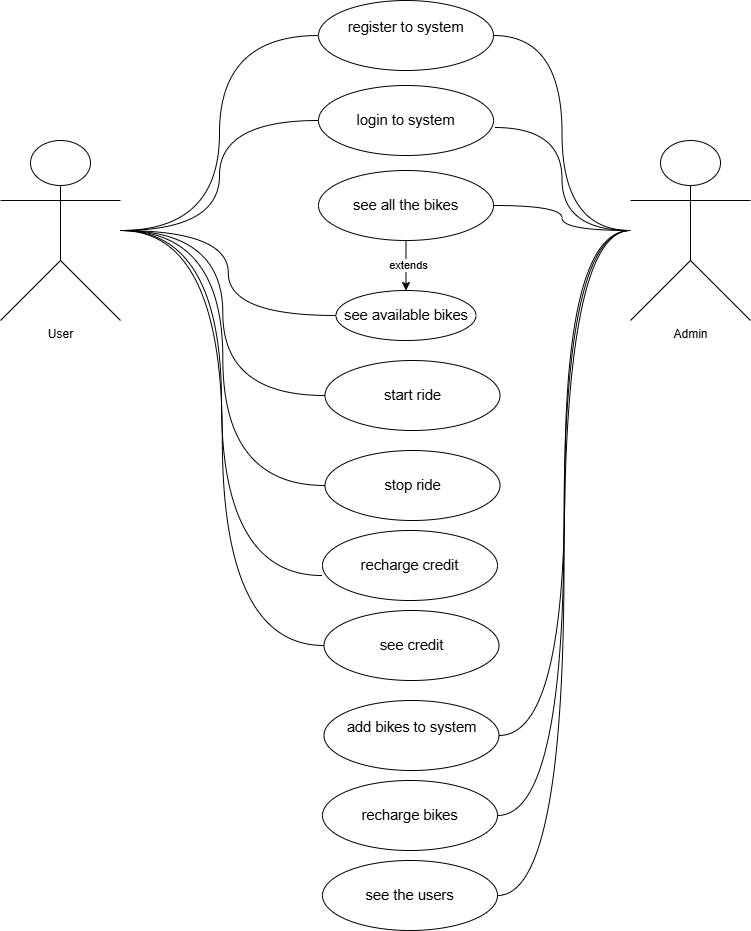

The diagram above was exported from draw.io. Its source (the exported page's mxGraphModel, read from the mxfile embedded in the PNG):
<mxGraphModel dx="1050" dy="557" grid="1" gridSize="10" guides="1" tooltips="1" connect="1" arrows="1" fold="1" page="1" pageScale="1" pageWidth="850" pageHeight="1100" math="0" shadow="0">
  <root>
    <mxCell id="0" />
    <mxCell id="1" parent="0" />
    <mxCell id="ZC73WA0iKfkPs1EN0aNV-23" style="edgeStyle=orthogonalEdgeStyle;rounded=0;orthogonalLoop=1;jettySize=auto;html=1;entryX=0;entryY=0.5;entryDx=0;entryDy=0;endArrow=none;endFill=0;curved=1;" parent="1" source="ZC73WA0iKfkPs1EN0aNV-1" target="ZC73WA0iKfkPs1EN0aNV-5" edge="1">
      <mxGeometry relative="1" as="geometry" />
    </mxCell>
    <mxCell id="ZC73WA0iKfkPs1EN0aNV-24" style="edgeStyle=orthogonalEdgeStyle;rounded=0;orthogonalLoop=1;jettySize=auto;html=1;entryX=0;entryY=0.5;entryDx=0;entryDy=0;endArrow=none;endFill=0;curved=1;" parent="1" source="ZC73WA0iKfkPs1EN0aNV-1" target="ZC73WA0iKfkPs1EN0aNV-7" edge="1">
      <mxGeometry relative="1" as="geometry" />
    </mxCell>
    <mxCell id="ZC73WA0iKfkPs1EN0aNV-30" style="edgeStyle=orthogonalEdgeStyle;rounded=0;orthogonalLoop=1;jettySize=auto;html=1;entryX=0;entryY=0.5;entryDx=0;entryDy=0;endArrow=none;endFill=0;curved=1;" parent="1" source="ZC73WA0iKfkPs1EN0aNV-1" target="ZC73WA0iKfkPs1EN0aNV-27" edge="1">
      <mxGeometry relative="1" as="geometry" />
    </mxCell>
    <mxCell id="ZC73WA0iKfkPs1EN0aNV-31" style="edgeStyle=orthogonalEdgeStyle;rounded=0;orthogonalLoop=1;jettySize=auto;html=1;entryX=0;entryY=0.5;entryDx=0;entryDy=0;endArrow=none;endFill=0;curved=1;" parent="1" source="ZC73WA0iKfkPs1EN0aNV-1" target="ZC73WA0iKfkPs1EN0aNV-25" edge="1">
      <mxGeometry relative="1" as="geometry" />
    </mxCell>
    <mxCell id="ZC73WA0iKfkPs1EN0aNV-32" style="edgeStyle=orthogonalEdgeStyle;rounded=0;orthogonalLoop=1;jettySize=auto;html=1;entryX=0;entryY=0.5;entryDx=0;entryDy=0;endArrow=none;endFill=0;curved=1;" parent="1" source="ZC73WA0iKfkPs1EN0aNV-1" target="ZC73WA0iKfkPs1EN0aNV-26" edge="1">
      <mxGeometry relative="1" as="geometry" />
    </mxCell>
    <mxCell id="ZC73WA0iKfkPs1EN0aNV-36" style="edgeStyle=orthogonalEdgeStyle;rounded=0;orthogonalLoop=1;jettySize=auto;html=1;entryX=0;entryY=0.5;entryDx=0;entryDy=0;endArrow=none;endFill=0;curved=1;" parent="1" source="ZC73WA0iKfkPs1EN0aNV-1" target="ZC73WA0iKfkPs1EN0aNV-34" edge="1">
      <mxGeometry relative="1" as="geometry" />
    </mxCell>
    <mxCell id="ZC73WA0iKfkPs1EN0aNV-1" value="User" style="shape=umlActor;verticalLabelPosition=bottom;verticalAlign=top;html=1;outlineConnect=0;" parent="1" vertex="1">
      <mxGeometry x="20" y="220" width="120" height="180" as="geometry" />
    </mxCell>
    <mxCell id="ZC73WA0iKfkPs1EN0aNV-18" style="edgeStyle=orthogonalEdgeStyle;rounded=0;orthogonalLoop=1;jettySize=auto;html=1;entryX=1;entryY=0.5;entryDx=0;entryDy=0;curved=1;endArrow=none;endFill=0;" parent="1" source="ZC73WA0iKfkPs1EN0aNV-2" target="ZC73WA0iKfkPs1EN0aNV-8" edge="1">
      <mxGeometry relative="1" as="geometry" />
    </mxCell>
    <mxCell id="ZC73WA0iKfkPs1EN0aNV-19" style="edgeStyle=orthogonalEdgeStyle;rounded=0;orthogonalLoop=1;jettySize=auto;html=1;entryX=1;entryY=0.5;entryDx=0;entryDy=0;curved=1;endArrow=none;endFill=0;" parent="1" source="ZC73WA0iKfkPs1EN0aNV-2" target="ZC73WA0iKfkPs1EN0aNV-9" edge="1">
      <mxGeometry relative="1" as="geometry" />
    </mxCell>
    <mxCell id="ZC73WA0iKfkPs1EN0aNV-20" style="edgeStyle=orthogonalEdgeStyle;rounded=0;orthogonalLoop=1;jettySize=auto;html=1;entryX=1;entryY=0.5;entryDx=0;entryDy=0;curved=1;endArrow=none;endFill=0;" parent="1" source="ZC73WA0iKfkPs1EN0aNV-2" target="ZC73WA0iKfkPs1EN0aNV-11" edge="1">
      <mxGeometry relative="1" as="geometry" />
    </mxCell>
    <mxCell id="ZC73WA0iKfkPs1EN0aNV-21" style="edgeStyle=orthogonalEdgeStyle;rounded=0;orthogonalLoop=1;jettySize=auto;html=1;entryX=1;entryY=0.5;entryDx=0;entryDy=0;curved=1;endArrow=none;endFill=0;" parent="1" source="ZC73WA0iKfkPs1EN0aNV-2" target="ZC73WA0iKfkPs1EN0aNV-10" edge="1">
      <mxGeometry relative="1" as="geometry" />
    </mxCell>
    <mxCell id="ZC73WA0iKfkPs1EN0aNV-22" style="edgeStyle=orthogonalEdgeStyle;rounded=0;orthogonalLoop=1;jettySize=auto;html=1;entryX=1;entryY=0.5;entryDx=0;entryDy=0;curved=1;endArrow=none;endFill=0;" parent="1" source="ZC73WA0iKfkPs1EN0aNV-2" target="ZC73WA0iKfkPs1EN0aNV-5" edge="1">
      <mxGeometry relative="1" as="geometry" />
    </mxCell>
    <mxCell id="ZC73WA0iKfkPs1EN0aNV-2" value="Admin" style="shape=umlActor;verticalLabelPosition=bottom;verticalAlign=top;html=1;outlineConnect=0;" parent="1" vertex="1">
      <mxGeometry x="650" y="220" width="120" height="180" as="geometry" />
    </mxCell>
    <mxCell id="ZC73WA0iKfkPs1EN0aNV-5" value="&lt;span id=&quot;docs-internal-guid-56142e82-7fff-e0bf-c8f7-7ab0e00c2423&quot;&gt;&lt;p style=&quot;line-height:1.38;margin-top:0pt;margin-bottom:0pt;&quot; dir=&quot;ltr&quot;&gt;&lt;span style=&quot;font-size: 11pt; font-family: Arial, sans-serif; background-color: transparent; font-variant-numeric: normal; font-variant-east-asian: normal; font-variant-alternates: normal; font-variant-position: normal; font-variant-emoji: normal; vertical-align: baseline; white-space-collapse: preserve;&quot;&gt;register to system&lt;/span&gt;&lt;/p&gt;&lt;div&gt;&lt;span style=&quot;font-size: 11pt; font-family: Arial, sans-serif; background-color: transparent; font-variant-numeric: normal; font-variant-east-asian: normal; font-variant-alternates: normal; font-variant-position: normal; font-variant-emoji: normal; vertical-align: baseline; white-space-collapse: preserve;&quot;&gt;&lt;br&gt;&lt;/span&gt;&lt;/div&gt;&lt;/span&gt;" style="ellipse;whiteSpace=wrap;html=1;" parent="1" vertex="1">
      <mxGeometry x="338" y="80" width="175" height="70" as="geometry" />
    </mxCell>
    <mxCell id="ZC73WA0iKfkPs1EN0aNV-7" value="&lt;span style=&quot;font-size: 14.6667px; white-space-collapse: preserve;&quot; id=&quot;docs-internal-guid-56142e82-7fff-e0bf-c8f7-7ab0e00c2423&quot;&gt;&lt;p style=&quot;line-height:1.38;margin-top:0pt;margin-bottom:0pt;&quot; dir=&quot;ltr&quot;&gt;&lt;font face=&quot;Arial, sans-serif&quot;&gt;login to system&lt;/font&gt;&lt;/p&gt;&lt;/span&gt;" style="ellipse;whiteSpace=wrap;html=1;" parent="1" vertex="1">
      <mxGeometry x="338" y="165" width="175" height="70" as="geometry" />
    </mxCell>
    <mxCell id="ZC73WA0iKfkPs1EN0aNV-28" style="edgeStyle=orthogonalEdgeStyle;rounded=0;orthogonalLoop=1;jettySize=auto;html=1;" parent="1" source="ZC73WA0iKfkPs1EN0aNV-8" target="ZC73WA0iKfkPs1EN0aNV-27" edge="1">
      <mxGeometry relative="1" as="geometry" />
    </mxCell>
    <mxCell id="ZC73WA0iKfkPs1EN0aNV-29" value="extends" style="edgeLabel;html=1;align=center;verticalAlign=middle;resizable=0;points=[];" parent="ZC73WA0iKfkPs1EN0aNV-28" vertex="1" connectable="0">
      <mxGeometry x="-0.0226" y="2" relative="1" as="geometry">
        <mxPoint as="offset" />
      </mxGeometry>
    </mxCell>
    <mxCell id="ZC73WA0iKfkPs1EN0aNV-8" value="&lt;span style=&quot;font-size: 14.6667px; white-space-collapse: preserve;&quot; id=&quot;docs-internal-guid-56142e82-7fff-e0bf-c8f7-7ab0e00c2423&quot;&gt;&lt;p style=&quot;line-height:1.38;margin-top:0pt;margin-bottom:0pt;&quot; dir=&quot;ltr&quot;&gt;&lt;font face=&quot;Arial, sans-serif&quot;&gt;see all the bikes&lt;/font&gt;&lt;/p&gt;&lt;/span&gt;" style="ellipse;whiteSpace=wrap;html=1;" parent="1" vertex="1">
      <mxGeometry x="338" y="250" width="175" height="70" as="geometry" />
    </mxCell>
    <mxCell id="ZC73WA0iKfkPs1EN0aNV-9" value="&lt;span id=&quot;docs-internal-guid-56142e82-7fff-e0bf-c8f7-7ab0e00c2423&quot;&gt;&lt;p style=&quot;line-height:1.38;margin-top:0pt;margin-bottom:0pt;&quot; dir=&quot;ltr&quot;&gt;&lt;span style=&quot;font-size: 11pt; font-family: Arial, sans-serif; background-color: transparent; font-variant-numeric: normal; font-variant-east-asian: normal; font-variant-alternates: normal; font-variant-position: normal; font-variant-emoji: normal; vertical-align: baseline; white-space-collapse: preserve;&quot;&gt;add bikes to system&lt;/span&gt;&lt;/p&gt;&lt;div&gt;&lt;span style=&quot;font-size: 11pt; font-family: Arial, sans-serif; background-color: transparent; font-variant-numeric: normal; font-variant-east-asian: normal; font-variant-alternates: normal; font-variant-position: normal; font-variant-emoji: normal; vertical-align: baseline; white-space-collapse: preserve;&quot;&gt;&lt;br&gt;&lt;/span&gt;&lt;/div&gt;&lt;/span&gt;" style="ellipse;whiteSpace=wrap;html=1;" parent="1" vertex="1">
      <mxGeometry x="343.5" y="780" width="175" height="70" as="geometry" />
    </mxCell>
    <mxCell id="ZC73WA0iKfkPs1EN0aNV-10" value="&lt;span style=&quot;font-size: 14.6667px; white-space-collapse: preserve;&quot; id=&quot;docs-internal-guid-56142e82-7fff-e0bf-c8f7-7ab0e00c2423&quot;&gt;&lt;p style=&quot;line-height:1.38;margin-top:0pt;margin-bottom:0pt;&quot; dir=&quot;ltr&quot;&gt;&lt;font face=&quot;Arial, sans-serif&quot;&gt;see the users&lt;/font&gt;&lt;/p&gt;&lt;/span&gt;" style="ellipse;whiteSpace=wrap;html=1;" parent="1" vertex="1">
      <mxGeometry x="342" y="940" width="175" height="70" as="geometry" />
    </mxCell>
    <mxCell id="ZC73WA0iKfkPs1EN0aNV-11" value="&lt;span style=&quot;font-size: 14.6667px; white-space-collapse: preserve;&quot; id=&quot;docs-internal-guid-56142e82-7fff-e0bf-c8f7-7ab0e00c2423&quot;&gt;&lt;p style=&quot;line-height:1.38;margin-top:0pt;margin-bottom:0pt;&quot; dir=&quot;ltr&quot;&gt;&lt;font face=&quot;Arial, sans-serif&quot;&gt;recharge bikes&lt;/font&gt;&lt;/p&gt;&lt;/span&gt;" style="ellipse;whiteSpace=wrap;html=1;" parent="1" vertex="1">
      <mxGeometry x="342" y="860" width="175" height="70" as="geometry" />
    </mxCell>
    <mxCell id="ZC73WA0iKfkPs1EN0aNV-17" style="edgeStyle=orthogonalEdgeStyle;rounded=0;orthogonalLoop=1;jettySize=auto;html=1;entryX=1.006;entryY=0.6;entryDx=0;entryDy=0;entryPerimeter=0;curved=1;endArrow=none;endFill=0;" parent="1" source="ZC73WA0iKfkPs1EN0aNV-2" target="ZC73WA0iKfkPs1EN0aNV-7" edge="1">
      <mxGeometry relative="1" as="geometry" />
    </mxCell>
    <mxCell id="ZC73WA0iKfkPs1EN0aNV-25" value="&lt;span style=&quot;font-size: 14.6667px; white-space-collapse: preserve;&quot; id=&quot;docs-internal-guid-56142e82-7fff-e0bf-c8f7-7ab0e00c2423&quot;&gt;&lt;p style=&quot;line-height:1.38;margin-top:0pt;margin-bottom:0pt;&quot; dir=&quot;ltr&quot;&gt;&lt;font face=&quot;Arial, sans-serif&quot;&gt;start ride&lt;/font&gt;&lt;/p&gt;&lt;/span&gt;" style="ellipse;whiteSpace=wrap;html=1;" parent="1" vertex="1">
      <mxGeometry x="344.5" y="440" width="175" height="70" as="geometry" />
    </mxCell>
    <mxCell id="ZC73WA0iKfkPs1EN0aNV-26" value="&lt;span style=&quot;font-size: 14.6667px; white-space-collapse: preserve;&quot; id=&quot;docs-internal-guid-56142e82-7fff-e0bf-c8f7-7ab0e00c2423&quot;&gt;&lt;p style=&quot;line-height:1.38;margin-top:0pt;margin-bottom:0pt;&quot; dir=&quot;ltr&quot;&gt;&lt;font face=&quot;Arial, sans-serif&quot;&gt;stop ride&lt;/font&gt;&lt;/p&gt;&lt;/span&gt;" style="ellipse;whiteSpace=wrap;html=1;" parent="1" vertex="1">
      <mxGeometry x="344.5" y="530" width="175" height="70" as="geometry" />
    </mxCell>
    <mxCell id="ZC73WA0iKfkPs1EN0aNV-27" value="&lt;span style=&quot;font-size: 14.6667px; white-space-collapse: preserve;&quot; id=&quot;docs-internal-guid-56142e82-7fff-e0bf-c8f7-7ab0e00c2423&quot;&gt;&lt;p style=&quot;line-height:1.38;margin-top:0pt;margin-bottom:0pt;&quot; dir=&quot;ltr&quot;&gt;&lt;font face=&quot;Arial, sans-serif&quot;&gt;see available bikes&lt;/font&gt;&lt;/p&gt;&lt;/span&gt;" style="ellipse;whiteSpace=wrap;html=1;" parent="1" vertex="1">
      <mxGeometry x="355.5" y="370" width="140" height="50" as="geometry" />
    </mxCell>
    <mxCell id="ZC73WA0iKfkPs1EN0aNV-33" value="&lt;span style=&quot;font-size: 14.6667px; white-space-collapse: preserve;&quot; id=&quot;docs-internal-guid-56142e82-7fff-e0bf-c8f7-7ab0e00c2423&quot;&gt;&lt;p style=&quot;line-height:1.38;margin-top:0pt;margin-bottom:0pt;&quot; dir=&quot;ltr&quot;&gt;&lt;font face=&quot;Arial, sans-serif&quot;&gt;recharge credit&lt;/font&gt;&lt;/p&gt;&lt;/span&gt;" style="ellipse;whiteSpace=wrap;html=1;" parent="1" vertex="1">
      <mxGeometry x="342" y="610" width="175" height="70" as="geometry" />
    </mxCell>
    <mxCell id="ZC73WA0iKfkPs1EN0aNV-34" value="&lt;span style=&quot;font-size: 14.6667px; white-space-collapse: preserve;&quot; id=&quot;docs-internal-guid-56142e82-7fff-e0bf-c8f7-7ab0e00c2423&quot;&gt;&lt;p style=&quot;line-height:1.38;margin-top:0pt;margin-bottom:0pt;&quot; dir=&quot;ltr&quot;&gt;&lt;font face=&quot;Arial, sans-serif&quot;&gt;see credit&lt;/font&gt;&lt;/p&gt;&lt;/span&gt;" style="ellipse;whiteSpace=wrap;html=1;" parent="1" vertex="1">
      <mxGeometry x="343.5" y="690" width="175" height="70" as="geometry" />
    </mxCell>
    <mxCell id="ZC73WA0iKfkPs1EN0aNV-35" style="edgeStyle=orthogonalEdgeStyle;rounded=0;orthogonalLoop=1;jettySize=auto;html=1;entryX=-0.003;entryY=0.643;entryDx=0;entryDy=0;entryPerimeter=0;endArrow=none;endFill=0;curved=1;" parent="1" source="ZC73WA0iKfkPs1EN0aNV-1" target="ZC73WA0iKfkPs1EN0aNV-33" edge="1">
      <mxGeometry relative="1" as="geometry" />
    </mxCell>
  </root>
</mxGraphModel>